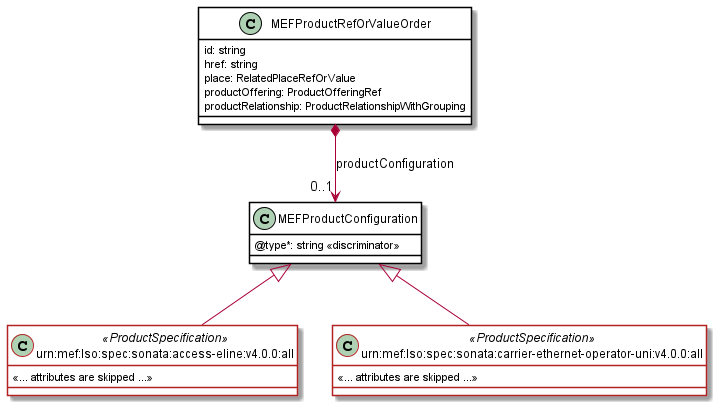

The diagram above was rendered by PlantUML. Its source (embedded in the PNG):
@startuml
skinparam {
    ClassBackgroundColor White
    ClassBorderColor Black
    ClassBorderColor<<ProductSpecification>> FireBrick
}
set namespaceSeparator none

class MEFProductRefOrValueOrder{

    id: string 
    href: string 
    place: RelatedPlaceRefOrValue
    productOffering: ProductOfferingRef
    productRelationship: ProductRelationshipWithGrouping
   
}


class MEFProductConfiguration {
    @type*: string <<discriminator>>
}


MEFProductRefOrValueOrder *-->"0..1" MEFProductConfiguration : productConfiguration

class urn:mef:lso:spec:sonata:access-eline:v4.0.0:all <<ProductSpecification>> {

    <<... attributes are skipped ...>>
}
MEFProductConfiguration <|-- "urn:mef:lso:spec:sonata:access-eline:v4.0.0:all"



class urn:mef:lso:spec:sonata:carrier-ethernet-operator-uni:v4.0.0:all <<ProductSpecification>> {

    <<... attributes are skipped ...>>
}
MEFProductConfiguration <|-- "urn:mef:lso:spec:sonata:carrier-ethernet-operator-uni:v4.0.0:all"

@enduml